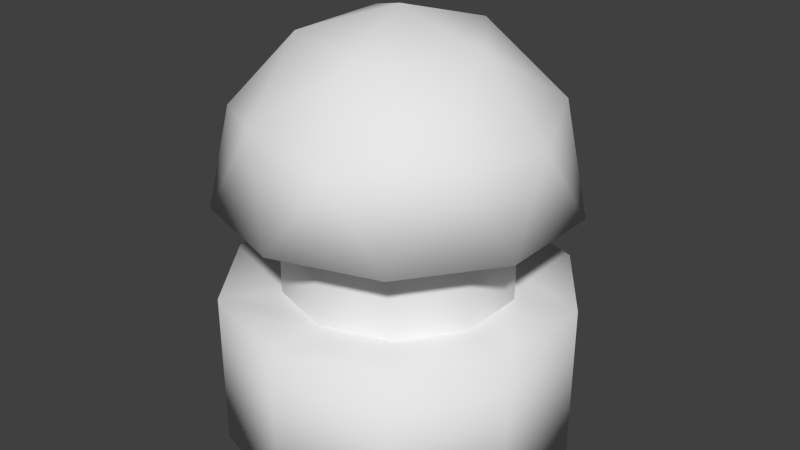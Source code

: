 # Source: bunker.blend  (saved by Blender 2.72.0; exported with 4.5.12 LTS)
import bpy
from mathutils import Matrix  # noqa: F401  (used for matrix-valued properties, if any)

bpy.ops.wm.read_factory_settings(use_empty=True)
scene = bpy.context.scene
scene.name = 'Scene'

# ---- collections
col_collection_1 = bpy.data.collections.new('Collection 1'); scene.collection.children.link(col_collection_1)

# ---- world
world_world = bpy.data.worlds.new('World'); scene.world = world_world
world_world.color = (0.05088, 0.05088, 0.05088)
world_world.use_sun_shadow = False
world_world.sun_shadow_jitter_overblur = 0.0
world_world.cycles.sampling_method = 'MANUAL'
world_world.cycles.sample_map_resolution = 256

# ---- meshes
me_icosphere_001 = bpy.data.meshes.new('Icosphere.001')
me_icosphere_001.from_pydata([(0.6221, -0.2021, 1.402), (0.6221, 0.2021, 1.402), (8.981e-07, -0.6541, 1.402), (0.3845, -0.5292, 1.402), (-0.6221, -0.2021, 1.402), (-0.3845, -0.5292, 1.402), (-0.3845, 0.5292, 1.402), (-0.6221, 0.2021, 1.402), (0.3845, 0.5292, 1.402), (8.981e-07, 0.6541, 1.402), (0.6248, -0.203, 0.8138), (0.6248, 0.203, 0.8138), (8.981e-07, -0.6569, 0.8138), (0.3861, -0.5315, 0.8138), (-0.6248, -0.203, 0.8138), (-0.3861, -0.5315, 0.8138), (-0.3861, 0.5315, 0.8138), (-0.6248, 0.203, 0.8138), (0.3861, 0.5315, 0.8138), (8.981e-07, 0.6569, 0.8138)], [], [(8, 1, 11, 18), (6, 9, 19, 16), (4, 7, 17, 14), (2, 5, 15, 12), (0, 3, 13, 10), (9, 8, 18, 19), (7, 6, 16, 17), (5, 4, 14, 15), (3, 2, 12, 13), (1, 0, 10, 11)])
me_icosphere_001.polygons.foreach_set('use_smooth', [True] * 10)
me_icosphere_001.use_remesh_preserve_volume = False
me_icosphere_001.use_remesh_preserve_attributes = False
me_icosphere_001.use_mirror_vertex_groups = False
me_icosphere_001.update()
me_icosphere = bpy.data.meshes.new('Icosphere')
me_icosphere.from_pydata([(0.2764, 1.826, 0.8506), (-0.7236, 1.826, 0.5257), (-0.7236, 1.826, -0.5257), (0.2764, 1.826, -0.8506), (0.8944, 1.826, -7.982e-08), (9.009e-07, 2.379, -1.04e-07), (0.9511, 1.379, 0.309), (0.9511, 1.379, -0.309), (9.009e-07, 1.379, 1.0), (0.5878, 1.379, 0.809), (-0.9511, 1.379, 0.309), (-0.5878, 1.379, 0.809), (-0.5878, 1.379, -0.809), (-0.9511, 1.379, -0.309), (0.5878, 1.379, -0.809), (9.009e-07, 1.379, -1.0), (0.6882, 1.905, 0.5), (-0.2629, 1.905, 0.809), (-0.8506, 1.905, -8.325e-08), (-0.2629, 1.905, -0.809), (0.6882, 1.905, -0.5), (0.1625, 2.23, 0.5), (0.5257, 2.23, -9.746e-08), (-0.4253, 2.23, 0.309), (-0.4253, 2.23, -0.309), (0.1625, 2.23, -0.5), (0.5725, 1.379, 0.186), (0.5725, 1.379, -0.186), (8.985e-07, 1.379, 0.602), (0.3538, 1.379, 0.487), (-0.5725, 1.379, 0.186), (-0.3538, 1.379, 0.487), (-0.3538, 1.379, -0.487), (-0.5725, 1.379, -0.186), (0.3538, 1.379, -0.487), (8.985e-07, 1.379, -0.602), (0.575, 0.8373, 0.1868), (0.575, 0.8373, -0.1868), (8.985e-07, 0.8373, 0.6046), (0.3554, 0.8373, 0.4891), (-0.575, 0.8373, 0.1868), (-0.3554, 0.8373, 0.4891), (-0.3554, 0.8373, -0.4891), (-0.575, 0.8373, -0.1868), (0.3554, 0.8373, -0.4891), (8.985e-07, 0.8373, -0.6046), (0.9529, 0.8373, 0.3096), (0.9529, 0.8373, -0.3096), (8.933e-07, 0.8373, 1.002), (0.5889, 0.8373, 0.8106), (-0.9529, 0.8373, 0.3096), (-0.5889, 0.8373, 0.8106), (-0.5889, 0.8373, -0.8106), (-0.9529, 0.8373, -0.3096), (0.5889, 0.8373, -0.8106), (8.933e-07, 0.8373, -1.002), (0.9529, -0.06539, 0.3096), (0.9529, -0.06539, -0.3096), (8.933e-07, -0.06539, 1.002), (0.5889, -0.06539, 0.8106), (-0.9529, -0.06539, 0.3096), (-0.5889, -0.06539, 0.8106), (-0.5889, -0.06539, -0.8106), (-0.9529, -0.06539, -0.3096), (0.5889, -0.06539, -0.8106), (8.933e-07, -0.06539, -1.002)], [], [(0, 16, 21), (1, 17, 23), (2, 18, 24), (3, 19, 25), (4, 20, 22), (6, 7, 4), (8, 9, 0), (10, 11, 1), (12, 13, 2), (14, 15, 3), (9, 16, 0), (9, 6, 16), (6, 4, 16), (11, 17, 1), (11, 8, 17), (8, 0, 17), (13, 18, 2), (13, 10, 18), (10, 1, 18), (15, 19, 3), (15, 12, 19), (12, 2, 19), (7, 20, 4), (7, 14, 20), (14, 3, 20), (21, 22, 5), (21, 16, 22), (16, 4, 22), (23, 21, 5), (23, 17, 21), (17, 0, 21), (24, 23, 5), (24, 18, 23), (18, 1, 23), (25, 24, 5), (25, 19, 24), (19, 2, 24), (22, 25, 5), (22, 20, 25), (20, 3, 25), (14, 7, 27, 34), (12, 15, 35, 32), (10, 13, 33, 30), (8, 11, 31, 28), (6, 9, 29, 26), (15, 14, 34, 35), (13, 12, 32, 33), (11, 10, 30, 31), (9, 8, 28, 29), (7, 6, 26, 27), (44, 37, 47, 54), (42, 45, 55, 52), (40, 43, 53, 50), (38, 41, 51, 48), (36, 39, 49, 46), (45, 44, 54, 55), (43, 42, 52, 53), (41, 40, 50, 51), (39, 38, 48, 49), (37, 36, 46, 47), (54, 47, 57, 64), (52, 55, 65, 62), (50, 53, 63, 60), (48, 51, 61, 58), (46, 49, 59, 56), (55, 54, 64, 65), (53, 52, 62, 63), (51, 50, 60, 61), (49, 48, 58, 59), (47, 46, 56, 57), (56, 59, 58, 61, 60, 63, 62, 65, 64, 57)])
me_icosphere.polygons.foreach_set('use_smooth', [True] * 71)
me_icosphere.use_remesh_preserve_volume = False
me_icosphere.use_remesh_preserve_attributes = False
me_icosphere.use_mirror_vertex_groups = False
me_icosphere.update()

# ---- objects
ob_icosphere_001 = bpy.data.objects.new('Icosphere.001', me_icosphere_001)
ob_icosphere = bpy.data.objects.new('Icosphere', me_icosphere)

# ---- transforms, parenting, visibility, modifiers, constraints
ob_icosphere_001.location = (0.0, 0.0, 0.0)
ob_icosphere_001.lineart.crease_threshold = 0.0
ob_icosphere.location = (0.0, 0.0, 0.0)
ob_icosphere.rotation_euler = (1.571, 0.0, 0.0)
ob_icosphere.lineart.crease_threshold = 0.0

# ---- collection membership
col_collection_1.objects.link(ob_icosphere_001)
col_collection_1.objects.link(ob_icosphere)

# ---- scene / render settings (as saved in the file)
scene.frame_start = 1; scene.frame_end = 250; scene.frame_set(1)
scene.render.engine = 'BLENDER_EEVEE_NEXT'
scene.render.resolution_percentage = 50
scene.render.dither_intensity = 0.0
scene.cycles.use_denoising = False
scene.cycles.samples = 10
scene.cycles.sampling_pattern = 'TABULATED_SOBOL'
scene.cycles.light_sampling_threshold = 0.0
scene.cycles.use_adaptive_sampling = False
scene.cycles.use_light_tree = False
scene.cycles.blur_glossy = 0.0
scene.cycles.pixel_filter_type = 'GAUSSIAN'
scene.cycles.sample_clamp_indirect = 0.0
scene.view_settings.view_transform = 'Standard'
bpy.context.view_layer.update()

# ---- added for rendering (the .blend has no active camera and no usable light): camera, sun
cam_auto = bpy.data.cameras.new('AutoCamera')
cam_auto.lens = 50.0
cam_auto.sensor_width = 36.0
cam_auto.clip_end = 1000.0
ob_auto_camera = bpy.data.objects.new('AutoCamera', cam_auto)
scene.collection.objects.link(ob_auto_camera)
ob_auto_camera.location = (3.41486, -4.09783, 3.88864)
ob_auto_camera.rotation_euler = (1.09748, -7.21219e-08, 0.694738)
scene.camera = ob_auto_camera
light_auto_sun = bpy.data.lights.new('AutoSun', 'SUN')
light_auto_sun.energy = 3.0
light_auto_sun.angle = 0.0523599
ob_auto_sun = bpy.data.objects.new('AutoSun', light_auto_sun)
scene.collection.objects.link(ob_auto_sun)
ob_auto_sun.rotation_euler = (0.872665, 0.174533, 0.523599)
bpy.context.view_layer.update()
